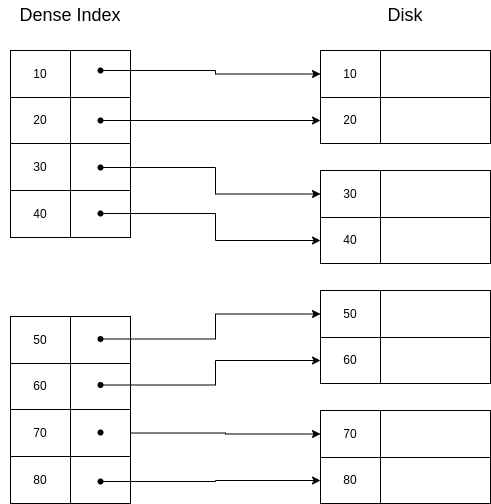

The diagram above was exported from draw.io. Its source (the exported page's mxGraphModel, read from the mxfile embedded in the PNG):
<mxGraphModel dx="992" dy="530" grid="1" gridSize="10" guides="1" tooltips="1" connect="1" arrows="1" fold="1" page="1" pageScale="1" pageWidth="827" pageHeight="1169" math="0" shadow="0">
  <root>
    <mxCell id="0" />
    <mxCell id="1" parent="0" />
    <mxCell id="vwkr8hFOOobxMgtaAEhr-1" value="" style="childLayout=tableLayout;recursiveResize=0;shadow=0;fillColor=none;" vertex="1" parent="1">
      <mxGeometry x="160" y="80" width="120" height="187" as="geometry" />
    </mxCell>
    <mxCell id="vwkr8hFOOobxMgtaAEhr-2" value="" style="shape=tableRow;horizontal=0;startSize=0;swimlaneHead=0;swimlaneBody=0;top=0;left=0;bottom=0;right=0;dropTarget=0;collapsible=0;recursiveResize=0;expand=0;fontStyle=0;fillColor=none;strokeColor=inherit;" vertex="1" parent="vwkr8hFOOobxMgtaAEhr-1">
      <mxGeometry width="120" height="47" as="geometry" />
    </mxCell>
    <mxCell id="vwkr8hFOOobxMgtaAEhr-3" value="10" style="connectable=0;recursiveResize=0;strokeColor=inherit;fillColor=none;align=center;whiteSpace=wrap;html=1;" vertex="1" parent="vwkr8hFOOobxMgtaAEhr-2">
      <mxGeometry width="60" height="47" as="geometry">
        <mxRectangle width="60" height="47" as="alternateBounds" />
      </mxGeometry>
    </mxCell>
    <mxCell id="vwkr8hFOOobxMgtaAEhr-4" value="" style="connectable=0;recursiveResize=0;strokeColor=inherit;fillColor=none;align=center;whiteSpace=wrap;html=1;" vertex="1" parent="vwkr8hFOOobxMgtaAEhr-2">
      <mxGeometry x="60" width="60" height="47" as="geometry">
        <mxRectangle width="60" height="47" as="alternateBounds" />
      </mxGeometry>
    </mxCell>
    <mxCell id="vwkr8hFOOobxMgtaAEhr-6" style="shape=tableRow;horizontal=0;startSize=0;swimlaneHead=0;swimlaneBody=0;top=0;left=0;bottom=0;right=0;dropTarget=0;collapsible=0;recursiveResize=0;expand=0;fontStyle=0;fillColor=none;strokeColor=inherit;" vertex="1" parent="vwkr8hFOOobxMgtaAEhr-1">
      <mxGeometry y="47" width="120" height="46" as="geometry" />
    </mxCell>
    <mxCell id="vwkr8hFOOobxMgtaAEhr-7" value="20" style="connectable=0;recursiveResize=0;strokeColor=inherit;fillColor=none;align=center;whiteSpace=wrap;html=1;" vertex="1" parent="vwkr8hFOOobxMgtaAEhr-6">
      <mxGeometry width="60" height="46" as="geometry">
        <mxRectangle width="60" height="46" as="alternateBounds" />
      </mxGeometry>
    </mxCell>
    <mxCell id="vwkr8hFOOobxMgtaAEhr-8" value="" style="connectable=0;recursiveResize=0;strokeColor=inherit;fillColor=none;align=center;whiteSpace=wrap;html=1;" vertex="1" parent="vwkr8hFOOobxMgtaAEhr-6">
      <mxGeometry x="60" width="60" height="46" as="geometry">
        <mxRectangle width="60" height="46" as="alternateBounds" />
      </mxGeometry>
    </mxCell>
    <mxCell id="vwkr8hFOOobxMgtaAEhr-10" style="shape=tableRow;horizontal=0;startSize=0;swimlaneHead=0;swimlaneBody=0;top=0;left=0;bottom=0;right=0;dropTarget=0;collapsible=0;recursiveResize=0;expand=0;fontStyle=0;fillColor=none;strokeColor=inherit;" vertex="1" parent="vwkr8hFOOobxMgtaAEhr-1">
      <mxGeometry y="93" width="120" height="47" as="geometry" />
    </mxCell>
    <mxCell id="vwkr8hFOOobxMgtaAEhr-11" value="30" style="connectable=0;recursiveResize=0;strokeColor=inherit;fillColor=none;align=center;whiteSpace=wrap;html=1;" vertex="1" parent="vwkr8hFOOobxMgtaAEhr-10">
      <mxGeometry width="60" height="47" as="geometry">
        <mxRectangle width="60" height="47" as="alternateBounds" />
      </mxGeometry>
    </mxCell>
    <mxCell id="vwkr8hFOOobxMgtaAEhr-12" value="" style="connectable=0;recursiveResize=0;strokeColor=inherit;fillColor=none;align=center;whiteSpace=wrap;html=1;" vertex="1" parent="vwkr8hFOOobxMgtaAEhr-10">
      <mxGeometry x="60" width="60" height="47" as="geometry">
        <mxRectangle width="60" height="47" as="alternateBounds" />
      </mxGeometry>
    </mxCell>
    <mxCell id="vwkr8hFOOobxMgtaAEhr-14" style="shape=tableRow;horizontal=0;startSize=0;swimlaneHead=0;swimlaneBody=0;top=0;left=0;bottom=0;right=0;dropTarget=0;collapsible=0;recursiveResize=0;expand=0;fontStyle=0;fillColor=none;strokeColor=inherit;" vertex="1" parent="vwkr8hFOOobxMgtaAEhr-1">
      <mxGeometry y="140" width="120" height="47" as="geometry" />
    </mxCell>
    <mxCell id="vwkr8hFOOobxMgtaAEhr-15" value="40" style="connectable=0;recursiveResize=0;strokeColor=inherit;fillColor=none;align=center;whiteSpace=wrap;html=1;" vertex="1" parent="vwkr8hFOOobxMgtaAEhr-14">
      <mxGeometry width="60" height="47" as="geometry">
        <mxRectangle width="60" height="47" as="alternateBounds" />
      </mxGeometry>
    </mxCell>
    <mxCell id="vwkr8hFOOobxMgtaAEhr-16" style="connectable=0;recursiveResize=0;strokeColor=inherit;fillColor=none;align=center;whiteSpace=wrap;html=1;" vertex="1" parent="vwkr8hFOOobxMgtaAEhr-14">
      <mxGeometry x="60" width="60" height="47" as="geometry">
        <mxRectangle width="60" height="47" as="alternateBounds" />
      </mxGeometry>
    </mxCell>
    <mxCell id="vwkr8hFOOobxMgtaAEhr-17" value="" style="childLayout=tableLayout;recursiveResize=0;shadow=0;fillColor=none;" vertex="1" parent="1">
      <mxGeometry x="160" y="346" width="120" height="187" as="geometry" />
    </mxCell>
    <mxCell id="vwkr8hFOOobxMgtaAEhr-18" value="" style="shape=tableRow;horizontal=0;startSize=0;swimlaneHead=0;swimlaneBody=0;top=0;left=0;bottom=0;right=0;dropTarget=0;collapsible=0;recursiveResize=0;expand=0;fontStyle=0;fillColor=none;strokeColor=inherit;" vertex="1" parent="vwkr8hFOOobxMgtaAEhr-17">
      <mxGeometry width="120" height="47" as="geometry" />
    </mxCell>
    <mxCell id="vwkr8hFOOobxMgtaAEhr-19" value="50" style="connectable=0;recursiveResize=0;strokeColor=inherit;fillColor=none;align=center;whiteSpace=wrap;html=1;" vertex="1" parent="vwkr8hFOOobxMgtaAEhr-18">
      <mxGeometry width="60" height="47" as="geometry">
        <mxRectangle width="60" height="47" as="alternateBounds" />
      </mxGeometry>
    </mxCell>
    <mxCell id="vwkr8hFOOobxMgtaAEhr-20" value="" style="connectable=0;recursiveResize=0;strokeColor=inherit;fillColor=none;align=center;whiteSpace=wrap;html=1;" vertex="1" parent="vwkr8hFOOobxMgtaAEhr-18">
      <mxGeometry x="60" width="60" height="47" as="geometry">
        <mxRectangle width="60" height="47" as="alternateBounds" />
      </mxGeometry>
    </mxCell>
    <mxCell id="vwkr8hFOOobxMgtaAEhr-21" style="shape=tableRow;horizontal=0;startSize=0;swimlaneHead=0;swimlaneBody=0;top=0;left=0;bottom=0;right=0;dropTarget=0;collapsible=0;recursiveResize=0;expand=0;fontStyle=0;fillColor=none;strokeColor=inherit;" vertex="1" parent="vwkr8hFOOobxMgtaAEhr-17">
      <mxGeometry y="47" width="120" height="46" as="geometry" />
    </mxCell>
    <mxCell id="vwkr8hFOOobxMgtaAEhr-22" value="60" style="connectable=0;recursiveResize=0;strokeColor=inherit;fillColor=none;align=center;whiteSpace=wrap;html=1;" vertex="1" parent="vwkr8hFOOobxMgtaAEhr-21">
      <mxGeometry width="60" height="46" as="geometry">
        <mxRectangle width="60" height="46" as="alternateBounds" />
      </mxGeometry>
    </mxCell>
    <mxCell id="vwkr8hFOOobxMgtaAEhr-23" value="" style="connectable=0;recursiveResize=0;strokeColor=inherit;fillColor=none;align=center;whiteSpace=wrap;html=1;" vertex="1" parent="vwkr8hFOOobxMgtaAEhr-21">
      <mxGeometry x="60" width="60" height="46" as="geometry">
        <mxRectangle width="60" height="46" as="alternateBounds" />
      </mxGeometry>
    </mxCell>
    <mxCell id="vwkr8hFOOobxMgtaAEhr-24" style="shape=tableRow;horizontal=0;startSize=0;swimlaneHead=0;swimlaneBody=0;top=0;left=0;bottom=0;right=0;dropTarget=0;collapsible=0;recursiveResize=0;expand=0;fontStyle=0;fillColor=none;strokeColor=inherit;" vertex="1" parent="vwkr8hFOOobxMgtaAEhr-17">
      <mxGeometry y="93" width="120" height="47" as="geometry" />
    </mxCell>
    <mxCell id="vwkr8hFOOobxMgtaAEhr-25" value="70" style="connectable=0;recursiveResize=0;strokeColor=inherit;fillColor=none;align=center;whiteSpace=wrap;html=1;" vertex="1" parent="vwkr8hFOOobxMgtaAEhr-24">
      <mxGeometry width="60" height="47" as="geometry">
        <mxRectangle width="60" height="47" as="alternateBounds" />
      </mxGeometry>
    </mxCell>
    <mxCell id="vwkr8hFOOobxMgtaAEhr-26" value="" style="connectable=0;recursiveResize=0;strokeColor=inherit;fillColor=none;align=center;whiteSpace=wrap;html=1;" vertex="1" parent="vwkr8hFOOobxMgtaAEhr-24">
      <mxGeometry x="60" width="60" height="47" as="geometry">
        <mxRectangle width="60" height="47" as="alternateBounds" />
      </mxGeometry>
    </mxCell>
    <mxCell id="vwkr8hFOOobxMgtaAEhr-27" style="shape=tableRow;horizontal=0;startSize=0;swimlaneHead=0;swimlaneBody=0;top=0;left=0;bottom=0;right=0;dropTarget=0;collapsible=0;recursiveResize=0;expand=0;fontStyle=0;fillColor=none;strokeColor=inherit;" vertex="1" parent="vwkr8hFOOobxMgtaAEhr-17">
      <mxGeometry y="140" width="120" height="47" as="geometry" />
    </mxCell>
    <mxCell id="vwkr8hFOOobxMgtaAEhr-28" value="80" style="connectable=0;recursiveResize=0;strokeColor=inherit;fillColor=none;align=center;whiteSpace=wrap;html=1;" vertex="1" parent="vwkr8hFOOobxMgtaAEhr-27">
      <mxGeometry width="60" height="47" as="geometry">
        <mxRectangle width="60" height="47" as="alternateBounds" />
      </mxGeometry>
    </mxCell>
    <mxCell id="vwkr8hFOOobxMgtaAEhr-29" style="connectable=0;recursiveResize=0;strokeColor=inherit;fillColor=none;align=center;whiteSpace=wrap;html=1;" vertex="1" parent="vwkr8hFOOobxMgtaAEhr-27">
      <mxGeometry x="60" width="60" height="47" as="geometry">
        <mxRectangle width="60" height="47" as="alternateBounds" />
      </mxGeometry>
    </mxCell>
    <mxCell id="vwkr8hFOOobxMgtaAEhr-30" value="" style="childLayout=tableLayout;recursiveResize=0;shadow=0;fillColor=none;" vertex="1" parent="1">
      <mxGeometry x="470" y="80" width="170" height="93" as="geometry" />
    </mxCell>
    <mxCell id="vwkr8hFOOobxMgtaAEhr-31" value="" style="shape=tableRow;horizontal=0;startSize=0;swimlaneHead=0;swimlaneBody=0;top=0;left=0;bottom=0;right=0;dropTarget=0;collapsible=0;recursiveResize=0;expand=0;fontStyle=0;fillColor=none;strokeColor=inherit;" vertex="1" parent="vwkr8hFOOobxMgtaAEhr-30">
      <mxGeometry width="170" height="47" as="geometry" />
    </mxCell>
    <mxCell id="vwkr8hFOOobxMgtaAEhr-32" value="10" style="connectable=0;recursiveResize=0;strokeColor=inherit;fillColor=none;align=center;whiteSpace=wrap;html=1;" vertex="1" parent="vwkr8hFOOobxMgtaAEhr-31">
      <mxGeometry width="60" height="47" as="geometry">
        <mxRectangle width="60" height="47" as="alternateBounds" />
      </mxGeometry>
    </mxCell>
    <mxCell id="vwkr8hFOOobxMgtaAEhr-33" value="" style="connectable=0;recursiveResize=0;strokeColor=inherit;fillColor=none;align=center;whiteSpace=wrap;html=1;" vertex="1" parent="vwkr8hFOOobxMgtaAEhr-31">
      <mxGeometry x="60" width="110" height="47" as="geometry">
        <mxRectangle width="110" height="47" as="alternateBounds" />
      </mxGeometry>
    </mxCell>
    <mxCell id="vwkr8hFOOobxMgtaAEhr-34" style="shape=tableRow;horizontal=0;startSize=0;swimlaneHead=0;swimlaneBody=0;top=0;left=0;bottom=0;right=0;dropTarget=0;collapsible=0;recursiveResize=0;expand=0;fontStyle=0;fillColor=none;strokeColor=inherit;" vertex="1" parent="vwkr8hFOOobxMgtaAEhr-30">
      <mxGeometry y="47" width="170" height="46" as="geometry" />
    </mxCell>
    <mxCell id="vwkr8hFOOobxMgtaAEhr-35" value="20" style="connectable=0;recursiveResize=0;strokeColor=inherit;fillColor=none;align=center;whiteSpace=wrap;html=1;" vertex="1" parent="vwkr8hFOOobxMgtaAEhr-34">
      <mxGeometry width="60" height="46" as="geometry">
        <mxRectangle width="60" height="46" as="alternateBounds" />
      </mxGeometry>
    </mxCell>
    <mxCell id="vwkr8hFOOobxMgtaAEhr-36" value="" style="connectable=0;recursiveResize=0;strokeColor=inherit;fillColor=none;align=center;whiteSpace=wrap;html=1;" vertex="1" parent="vwkr8hFOOobxMgtaAEhr-34">
      <mxGeometry x="60" width="110" height="46" as="geometry">
        <mxRectangle width="110" height="46" as="alternateBounds" />
      </mxGeometry>
    </mxCell>
    <mxCell id="vwkr8hFOOobxMgtaAEhr-43" value="" style="childLayout=tableLayout;recursiveResize=0;shadow=0;fillColor=none;" vertex="1" parent="1">
      <mxGeometry x="470" y="200" width="170" height="93" as="geometry" />
    </mxCell>
    <mxCell id="vwkr8hFOOobxMgtaAEhr-44" value="" style="shape=tableRow;horizontal=0;startSize=0;swimlaneHead=0;swimlaneBody=0;top=0;left=0;bottom=0;right=0;dropTarget=0;collapsible=0;recursiveResize=0;expand=0;fontStyle=0;fillColor=none;strokeColor=inherit;" vertex="1" parent="vwkr8hFOOobxMgtaAEhr-43">
      <mxGeometry width="170" height="47" as="geometry" />
    </mxCell>
    <mxCell id="vwkr8hFOOobxMgtaAEhr-45" value="30" style="connectable=0;recursiveResize=0;strokeColor=inherit;fillColor=none;align=center;whiteSpace=wrap;html=1;" vertex="1" parent="vwkr8hFOOobxMgtaAEhr-44">
      <mxGeometry width="60" height="47" as="geometry">
        <mxRectangle width="60" height="47" as="alternateBounds" />
      </mxGeometry>
    </mxCell>
    <mxCell id="vwkr8hFOOobxMgtaAEhr-46" value="" style="connectable=0;recursiveResize=0;strokeColor=inherit;fillColor=none;align=center;whiteSpace=wrap;html=1;" vertex="1" parent="vwkr8hFOOobxMgtaAEhr-44">
      <mxGeometry x="60" width="110" height="47" as="geometry">
        <mxRectangle width="110" height="47" as="alternateBounds" />
      </mxGeometry>
    </mxCell>
    <mxCell id="vwkr8hFOOobxMgtaAEhr-47" style="shape=tableRow;horizontal=0;startSize=0;swimlaneHead=0;swimlaneBody=0;top=0;left=0;bottom=0;right=0;dropTarget=0;collapsible=0;recursiveResize=0;expand=0;fontStyle=0;fillColor=none;strokeColor=inherit;" vertex="1" parent="vwkr8hFOOobxMgtaAEhr-43">
      <mxGeometry y="47" width="170" height="46" as="geometry" />
    </mxCell>
    <mxCell id="vwkr8hFOOobxMgtaAEhr-48" value="40" style="connectable=0;recursiveResize=0;strokeColor=inherit;fillColor=none;align=center;whiteSpace=wrap;html=1;" vertex="1" parent="vwkr8hFOOobxMgtaAEhr-47">
      <mxGeometry width="60" height="46" as="geometry">
        <mxRectangle width="60" height="46" as="alternateBounds" />
      </mxGeometry>
    </mxCell>
    <mxCell id="vwkr8hFOOobxMgtaAEhr-49" value="" style="connectable=0;recursiveResize=0;strokeColor=inherit;fillColor=none;align=center;whiteSpace=wrap;html=1;" vertex="1" parent="vwkr8hFOOobxMgtaAEhr-47">
      <mxGeometry x="60" width="110" height="46" as="geometry">
        <mxRectangle width="110" height="46" as="alternateBounds" />
      </mxGeometry>
    </mxCell>
    <mxCell id="vwkr8hFOOobxMgtaAEhr-50" value="" style="childLayout=tableLayout;recursiveResize=0;shadow=0;fillColor=none;" vertex="1" parent="1">
      <mxGeometry x="470" y="320" width="170" height="93" as="geometry" />
    </mxCell>
    <mxCell id="vwkr8hFOOobxMgtaAEhr-51" value="" style="shape=tableRow;horizontal=0;startSize=0;swimlaneHead=0;swimlaneBody=0;top=0;left=0;bottom=0;right=0;dropTarget=0;collapsible=0;recursiveResize=0;expand=0;fontStyle=0;fillColor=none;strokeColor=inherit;" vertex="1" parent="vwkr8hFOOobxMgtaAEhr-50">
      <mxGeometry width="170" height="47" as="geometry" />
    </mxCell>
    <mxCell id="vwkr8hFOOobxMgtaAEhr-52" value="50" style="connectable=0;recursiveResize=0;strokeColor=inherit;fillColor=none;align=center;whiteSpace=wrap;html=1;" vertex="1" parent="vwkr8hFOOobxMgtaAEhr-51">
      <mxGeometry width="60" height="47" as="geometry">
        <mxRectangle width="60" height="47" as="alternateBounds" />
      </mxGeometry>
    </mxCell>
    <mxCell id="vwkr8hFOOobxMgtaAEhr-53" value="" style="connectable=0;recursiveResize=0;strokeColor=inherit;fillColor=none;align=center;whiteSpace=wrap;html=1;" vertex="1" parent="vwkr8hFOOobxMgtaAEhr-51">
      <mxGeometry x="60" width="110" height="47" as="geometry">
        <mxRectangle width="110" height="47" as="alternateBounds" />
      </mxGeometry>
    </mxCell>
    <mxCell id="vwkr8hFOOobxMgtaAEhr-54" style="shape=tableRow;horizontal=0;startSize=0;swimlaneHead=0;swimlaneBody=0;top=0;left=0;bottom=0;right=0;dropTarget=0;collapsible=0;recursiveResize=0;expand=0;fontStyle=0;fillColor=none;strokeColor=inherit;" vertex="1" parent="vwkr8hFOOobxMgtaAEhr-50">
      <mxGeometry y="47" width="170" height="46" as="geometry" />
    </mxCell>
    <mxCell id="vwkr8hFOOobxMgtaAEhr-55" value="60" style="connectable=0;recursiveResize=0;strokeColor=inherit;fillColor=none;align=center;whiteSpace=wrap;html=1;" vertex="1" parent="vwkr8hFOOobxMgtaAEhr-54">
      <mxGeometry width="60" height="46" as="geometry">
        <mxRectangle width="60" height="46" as="alternateBounds" />
      </mxGeometry>
    </mxCell>
    <mxCell id="vwkr8hFOOobxMgtaAEhr-56" value="" style="connectable=0;recursiveResize=0;strokeColor=inherit;fillColor=none;align=center;whiteSpace=wrap;html=1;" vertex="1" parent="vwkr8hFOOobxMgtaAEhr-54">
      <mxGeometry x="60" width="110" height="46" as="geometry">
        <mxRectangle width="110" height="46" as="alternateBounds" />
      </mxGeometry>
    </mxCell>
    <mxCell id="vwkr8hFOOobxMgtaAEhr-57" value="" style="childLayout=tableLayout;recursiveResize=0;shadow=0;fillColor=none;" vertex="1" parent="1">
      <mxGeometry x="470" y="440" width="170" height="93" as="geometry" />
    </mxCell>
    <mxCell id="vwkr8hFOOobxMgtaAEhr-58" value="" style="shape=tableRow;horizontal=0;startSize=0;swimlaneHead=0;swimlaneBody=0;top=0;left=0;bottom=0;right=0;dropTarget=0;collapsible=0;recursiveResize=0;expand=0;fontStyle=0;fillColor=none;strokeColor=inherit;" vertex="1" parent="vwkr8hFOOobxMgtaAEhr-57">
      <mxGeometry width="170" height="47" as="geometry" />
    </mxCell>
    <mxCell id="vwkr8hFOOobxMgtaAEhr-59" value="70" style="connectable=0;recursiveResize=0;strokeColor=inherit;fillColor=none;align=center;whiteSpace=wrap;html=1;" vertex="1" parent="vwkr8hFOOobxMgtaAEhr-58">
      <mxGeometry width="60" height="47" as="geometry">
        <mxRectangle width="60" height="47" as="alternateBounds" />
      </mxGeometry>
    </mxCell>
    <mxCell id="vwkr8hFOOobxMgtaAEhr-60" value="" style="connectable=0;recursiveResize=0;strokeColor=inherit;fillColor=none;align=center;whiteSpace=wrap;html=1;" vertex="1" parent="vwkr8hFOOobxMgtaAEhr-58">
      <mxGeometry x="60" width="110" height="47" as="geometry">
        <mxRectangle width="110" height="47" as="alternateBounds" />
      </mxGeometry>
    </mxCell>
    <mxCell id="vwkr8hFOOobxMgtaAEhr-61" style="shape=tableRow;horizontal=0;startSize=0;swimlaneHead=0;swimlaneBody=0;top=0;left=0;bottom=0;right=0;dropTarget=0;collapsible=0;recursiveResize=0;expand=0;fontStyle=0;fillColor=none;strokeColor=inherit;" vertex="1" parent="vwkr8hFOOobxMgtaAEhr-57">
      <mxGeometry y="47" width="170" height="46" as="geometry" />
    </mxCell>
    <mxCell id="vwkr8hFOOobxMgtaAEhr-62" value="80" style="connectable=0;recursiveResize=0;strokeColor=inherit;fillColor=none;align=center;whiteSpace=wrap;html=1;" vertex="1" parent="vwkr8hFOOobxMgtaAEhr-61">
      <mxGeometry width="60" height="46" as="geometry">
        <mxRectangle width="60" height="46" as="alternateBounds" />
      </mxGeometry>
    </mxCell>
    <mxCell id="vwkr8hFOOobxMgtaAEhr-63" value="" style="connectable=0;recursiveResize=0;strokeColor=inherit;fillColor=none;align=center;whiteSpace=wrap;html=1;" vertex="1" parent="vwkr8hFOOobxMgtaAEhr-61">
      <mxGeometry x="60" width="110" height="46" as="geometry">
        <mxRectangle width="110" height="46" as="alternateBounds" />
      </mxGeometry>
    </mxCell>
    <mxCell id="vwkr8hFOOobxMgtaAEhr-64" value="&lt;font style=&quot;font-size: 18px;&quot;&gt;Dense Index&lt;/font&gt;" style="text;html=1;strokeColor=none;fillColor=none;align=center;verticalAlign=middle;whiteSpace=wrap;rounded=0;" vertex="1" parent="1">
      <mxGeometry x="150" y="30" width="140" height="30" as="geometry" />
    </mxCell>
    <mxCell id="vwkr8hFOOobxMgtaAEhr-65" value="&lt;font style=&quot;font-size: 18px;&quot;&gt;Disk&lt;/font&gt;" style="text;html=1;strokeColor=none;fillColor=none;align=center;verticalAlign=middle;whiteSpace=wrap;rounded=0;" vertex="1" parent="1">
      <mxGeometry x="485" y="30" width="140" height="30" as="geometry" />
    </mxCell>
    <mxCell id="vwkr8hFOOobxMgtaAEhr-75" style="edgeStyle=orthogonalEdgeStyle;rounded=0;orthogonalLoop=1;jettySize=auto;html=1;entryX=0;entryY=0.5;entryDx=0;entryDy=0;fontSize=18;" edge="1" parent="1" source="vwkr8hFOOobxMgtaAEhr-67" target="vwkr8hFOOobxMgtaAEhr-31">
      <mxGeometry relative="1" as="geometry" />
    </mxCell>
    <mxCell id="vwkr8hFOOobxMgtaAEhr-67" value="" style="shape=waypoint;sketch=0;fillStyle=solid;size=6;pointerEvents=1;points=[];fillColor=none;resizable=0;rotatable=0;perimeter=centerPerimeter;snapToPoint=1;fontSize=18;" vertex="1" parent="1">
      <mxGeometry x="240" y="90" width="20" height="20" as="geometry" />
    </mxCell>
    <mxCell id="vwkr8hFOOobxMgtaAEhr-76" style="edgeStyle=orthogonalEdgeStyle;rounded=0;orthogonalLoop=1;jettySize=auto;html=1;entryX=0;entryY=0.5;entryDx=0;entryDy=0;fontSize=18;" edge="1" parent="1" source="vwkr8hFOOobxMgtaAEhr-68" target="vwkr8hFOOobxMgtaAEhr-34">
      <mxGeometry relative="1" as="geometry" />
    </mxCell>
    <mxCell id="vwkr8hFOOobxMgtaAEhr-68" value="" style="shape=waypoint;sketch=0;fillStyle=solid;size=6;pointerEvents=1;points=[];fillColor=none;resizable=0;rotatable=0;perimeter=centerPerimeter;snapToPoint=1;fontSize=18;" vertex="1" parent="1">
      <mxGeometry x="240" y="140" width="20" height="20" as="geometry" />
    </mxCell>
    <mxCell id="vwkr8hFOOobxMgtaAEhr-77" style="edgeStyle=orthogonalEdgeStyle;rounded=0;orthogonalLoop=1;jettySize=auto;html=1;entryX=0;entryY=0.5;entryDx=0;entryDy=0;fontSize=18;" edge="1" parent="1" source="vwkr8hFOOobxMgtaAEhr-69" target="vwkr8hFOOobxMgtaAEhr-44">
      <mxGeometry relative="1" as="geometry" />
    </mxCell>
    <mxCell id="vwkr8hFOOobxMgtaAEhr-69" value="" style="shape=waypoint;sketch=0;fillStyle=solid;size=6;pointerEvents=1;points=[];fillColor=none;resizable=0;rotatable=0;perimeter=centerPerimeter;snapToPoint=1;fontSize=18;" vertex="1" parent="1">
      <mxGeometry x="240" y="187" width="20" height="20" as="geometry" />
    </mxCell>
    <mxCell id="vwkr8hFOOobxMgtaAEhr-78" style="edgeStyle=orthogonalEdgeStyle;rounded=0;orthogonalLoop=1;jettySize=auto;html=1;entryX=0;entryY=0.5;entryDx=0;entryDy=0;fontSize=18;" edge="1" parent="1" source="vwkr8hFOOobxMgtaAEhr-70" target="vwkr8hFOOobxMgtaAEhr-47">
      <mxGeometry relative="1" as="geometry" />
    </mxCell>
    <mxCell id="vwkr8hFOOobxMgtaAEhr-70" value="" style="shape=waypoint;sketch=0;fillStyle=solid;size=6;pointerEvents=1;points=[];fillColor=none;resizable=0;rotatable=0;perimeter=centerPerimeter;snapToPoint=1;fontSize=18;" vertex="1" parent="1">
      <mxGeometry x="240" y="233" width="20" height="20" as="geometry" />
    </mxCell>
    <mxCell id="vwkr8hFOOobxMgtaAEhr-79" style="edgeStyle=orthogonalEdgeStyle;rounded=0;orthogonalLoop=1;jettySize=auto;html=1;entryX=0;entryY=0.5;entryDx=0;entryDy=0;fontSize=18;" edge="1" parent="1" source="vwkr8hFOOobxMgtaAEhr-71" target="vwkr8hFOOobxMgtaAEhr-51">
      <mxGeometry relative="1" as="geometry" />
    </mxCell>
    <mxCell id="vwkr8hFOOobxMgtaAEhr-71" value="" style="shape=waypoint;sketch=0;fillStyle=solid;size=6;pointerEvents=1;points=[];fillColor=none;resizable=0;rotatable=0;perimeter=centerPerimeter;snapToPoint=1;fontSize=18;" vertex="1" parent="1">
      <mxGeometry x="240" y="358.5" width="20" height="20" as="geometry" />
    </mxCell>
    <mxCell id="vwkr8hFOOobxMgtaAEhr-80" style="edgeStyle=orthogonalEdgeStyle;rounded=0;orthogonalLoop=1;jettySize=auto;html=1;entryX=0;entryY=0.5;entryDx=0;entryDy=0;fontSize=18;" edge="1" parent="1" source="vwkr8hFOOobxMgtaAEhr-72" target="vwkr8hFOOobxMgtaAEhr-54">
      <mxGeometry relative="1" as="geometry" />
    </mxCell>
    <mxCell id="vwkr8hFOOobxMgtaAEhr-72" value="" style="shape=waypoint;sketch=0;fillStyle=solid;size=6;pointerEvents=1;points=[];fillColor=none;resizable=0;rotatable=0;perimeter=centerPerimeter;snapToPoint=1;fontSize=18;" vertex="1" parent="1">
      <mxGeometry x="240" y="404.5" width="20" height="20" as="geometry" />
    </mxCell>
    <mxCell id="vwkr8hFOOobxMgtaAEhr-73" value="" style="shape=waypoint;sketch=0;fillStyle=solid;size=6;pointerEvents=1;points=[];fillColor=none;resizable=0;rotatable=0;perimeter=centerPerimeter;snapToPoint=1;fontSize=18;" vertex="1" parent="1">
      <mxGeometry x="240" y="452" width="20" height="20" as="geometry" />
    </mxCell>
    <mxCell id="vwkr8hFOOobxMgtaAEhr-82" style="edgeStyle=orthogonalEdgeStyle;rounded=0;orthogonalLoop=1;jettySize=auto;html=1;entryX=0;entryY=0.5;entryDx=0;entryDy=0;fontSize=18;" edge="1" parent="1" source="vwkr8hFOOobxMgtaAEhr-74" target="vwkr8hFOOobxMgtaAEhr-61">
      <mxGeometry relative="1" as="geometry" />
    </mxCell>
    <mxCell id="vwkr8hFOOobxMgtaAEhr-74" value="" style="shape=waypoint;sketch=0;fillStyle=solid;size=6;pointerEvents=1;points=[];fillColor=none;resizable=0;rotatable=0;perimeter=centerPerimeter;snapToPoint=1;fontSize=18;" vertex="1" parent="1">
      <mxGeometry x="240" y="501" width="20" height="20" as="geometry" />
    </mxCell>
    <mxCell id="vwkr8hFOOobxMgtaAEhr-81" style="edgeStyle=orthogonalEdgeStyle;rounded=0;orthogonalLoop=1;jettySize=auto;html=1;entryX=0;entryY=0.5;entryDx=0;entryDy=0;fontSize=18;" edge="1" parent="1" source="vwkr8hFOOobxMgtaAEhr-24" target="vwkr8hFOOobxMgtaAEhr-58">
      <mxGeometry relative="1" as="geometry" />
    </mxCell>
  </root>
</mxGraphModel>